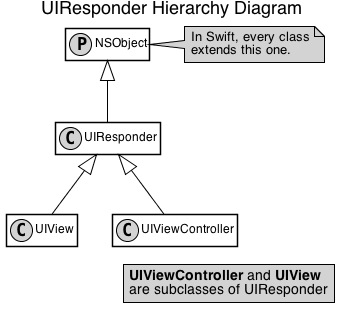

The diagram above was rendered by PlantUML. Its source (embedded in the PNG):
@startuml
title UIResponder Hierarchy Diagram

hide empty members
skinparam defaultFontName Helvetica
skinparam backgroundColor transparent
skinparam monochrome true
skinparam class {
    BackgroundColor White
    ArrowColor Black
    BorderColor Black
}
skinparam legend {
    BackgroundColor LightGray
    ArrowColor Black
    BorderColor Black
}
skinparam note {
    BackgroundColor LightGray
    ArrowColor Black
    BorderColor Black
}
skinparam stereotype {
    CBackgroundColor LightGray
}
skinparam state {
    BackgroundColor White
    ArrowColor Black
    BorderColor Black
}
skinparam shadowing false


legend right
  <b>UIViewController</b> and <b>UIView</b>
  are subclasses of UIResponder
endlegend

note right of NSObject : In Swift, every class\nextends this one.

class NSObject << (P,LightGray) >>
class UIResponder
class UIView
class UIViewController

NSObject <|-- UIResponder
UIResponder <|-- UIView
UIResponder <|-- UIViewController
@enduml